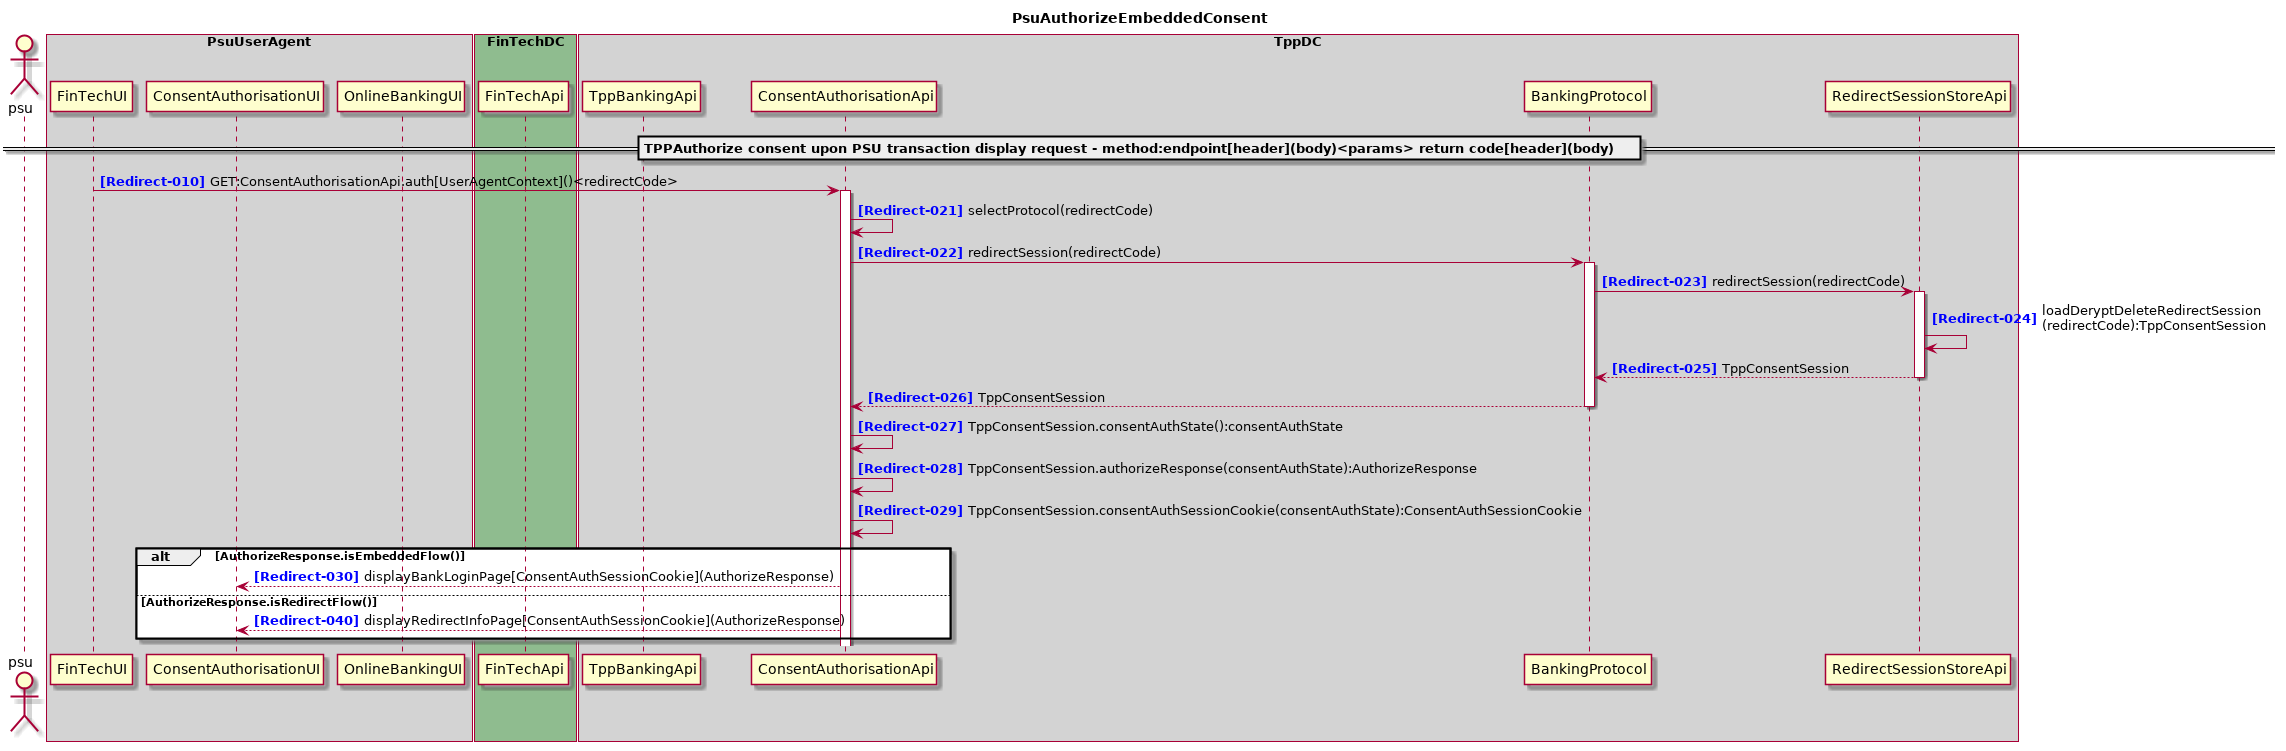

The diagram above was rendered by PlantUML. Its source (embedded in the PNG):
@startuml
title PsuAuthorizeEmbeddedConsent
autonumber 10 10 "<b><color blue>[Redirect-000]</color></b>"
actor psu

box "PsuUserAgent" #LightGray
    participant "FinTechUI" as FinTechUI
    participant "ConsentAuthorisationUI" as ConsentAuthorisationUI
    participant "OnlineBankingUI" as OnlineBankingUI
end box
box "FinTechDC" #DarkSeaGreen
    participant "FinTechApi" as FinTechApi
end box
box "TppDC" #LightGray
    participant "TppBankingApi" as TppBankingApi
    participant "ConsentAuthorisationApi" as ConsentAuthorisationApi

    participant "BankingProtocol" as BankingProtocol
    participant "RedirectSessionStoreApi" as RedirectSessionStoreApi
end box
box "AspspDC" #LightSkyBlue
end box
== TPPAuthorize consent upon PSU transaction display request - method:endpoint[header](body)<params> return code[header](body) ==

FinTechUI -> ConsentAuthorisationApi ++ : GET:ConsentAuthorisationApi.auth[UserAgentContext]()<redirectCode>
autonumber 21 1 "<b><color blue>[Redirect-000]</color></b>"
ConsentAuthorisationApi -> ConsentAuthorisationApi : selectProtocol(redirectCode)
ConsentAuthorisationApi -> BankingProtocol ++ : redirectSession(redirectCode)
BankingProtocol -> RedirectSessionStoreApi ++ : redirectSession(redirectCode)
RedirectSessionStoreApi -> RedirectSessionStoreApi : loadDeryptDeleteRedirectSession\n(redirectCode):TppConsentSession
return TppConsentSession
return TppConsentSession
ConsentAuthorisationApi -> ConsentAuthorisationApi : TppConsentSession.consentAuthState():consentAuthState
ConsentAuthorisationApi -> ConsentAuthorisationApi : TppConsentSession.authorizeResponse(consentAuthState):AuthorizeResponse
ConsentAuthorisationApi -> ConsentAuthorisationApi : TppConsentSession.consentAuthSessionCookie(consentAuthState):ConsentAuthSessionCookie
autonumber 30 10 "<b><color blue>[Redirect-000]</color></b>"
alt AuthorizeResponse.isEmbeddedFlow()
ConsentAuthorisationApi --> ConsentAuthorisationUI : displayBankLoginPage[ConsentAuthSessionCookie](AuthorizeResponse)
else AuthorizeResponse.isRedirectFlow()
ConsentAuthorisationApi --> ConsentAuthorisationUI : displayRedirectInfoPage[ConsentAuthSessionCookie](AuthorizeResponse)
end
@enduml